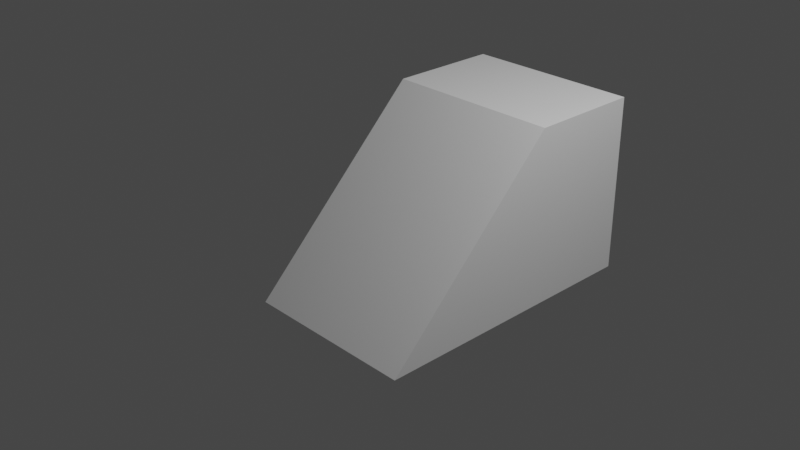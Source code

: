 # Source: ramp.blend  (saved by Blender 3.1.7; exported with 4.5.12 LTS)
import bpy
from mathutils import Matrix  # noqa: F401  (used for matrix-valued properties, if any)

bpy.ops.wm.read_factory_settings(use_empty=True)
scene = bpy.context.scene
scene.name = 'Scene'

# ---- collections
col_collection = bpy.data.collections.new('Collection'); scene.collection.children.link(col_collection)

# ---- world
world_world = bpy.data.worlds.new('World'); scene.world = world_world
world_world.use_nodes = True; world_world.node_tree.nodes.clear()
_N = world_world.node_tree.nodes; _L = world_world.node_tree.links
n0 = _N.new('ShaderNodeOutputWorld'); n0.name = 'World Output'; n0.location = (300, 300)
n1 = _N.new('ShaderNodeBackground'); n1.name = 'Background'; n1.location = (10, 300)
n1.inputs[0].default_value = (0.05088, 0.05088, 0.05088, 1.0)
_L.new(n1.outputs[0], n0.inputs[0])
n0.is_active_output = True
world_world.color = (0.05088, 0.05088, 0.05088)
world_world.use_sun_shadow = False
world_world.sun_shadow_jitter_overblur = 0.0

# ---- cameras
cam_camera = bpy.data.cameras.new('Camera')
cam_camera.clip_end = 100.0
cam_camera.ortho_scale = 7.314

# ---- lights
light_light = bpy.data.lights.new('Light', 'POINT')
light_light.transmission_factor = 0.0
light_light.energy = 1000.0
light_light.shadow_soft_size = 0.1
light_light.shadow_maximum_resolution = 0.006
light_light.use_absolute_resolution = True

# ---- meshes
me_cube_001 = bpy.data.meshes.new('Cube.001')
me_cube_001.from_pydata([(-1.0, -1.0, -1.0), (-1.0, 2.274, -1.0), (-1.0, 1.0, -1.0), (-1.0, 1.0, 1.0), (1.0, -1.0, -1.0), (-1.0, 2.274, 1.0), (1.0, 1.0, -1.0), (1.0, 1.0, 1.0), (1.0, 2.274, -1.0), (1.0, 2.274, 1.0)], [], [(7, 3, 0, 4), (3, 7, 9, 5), (7, 4, 6), (1, 5, 9, 8), (2, 6, 4, 0), (2, 0, 3), (2, 3, 5, 1), (7, 6, 8, 9), (6, 2, 1, 8)])
_uv = me_cube_001.uv_layers.new(name='UVMap')
_uv.uv.foreach_set('vector', [0.625, 0.5, 0.625, 0.25, 0.125, 0.75, 0.375, 0.75, 0.625, 0.25, 0.625, 0.5, 0.625, 0.5, 0.625, 0.25, 0.625, 0.5, 0.375, 0.75, 0.375, 0.5, 0.375, 0.25, 0.625, 0.25, 0.625, 0.5, 0.375, 0.5, 0.125, 0.5, 0.375, 0.5, 0.375, 0.75, 0.125, 0.75, 0.375, 0.25, 0.125, 0.75, 0.625, 0.25, 0.375, 0.25, 0.625, 0.25, 0.625, 0.25, 0.375, 0.25, 0.625, 0.5, 0.375, 0.5, 0.375, 0.5, 0.625, 0.5, 0.375, 0.5, 0.125, 0.5, 0.125, 0.5, 0.375, 0.5])
me_cube_001.use_remesh_fix_poles = True
me_cube_001.use_remesh_preserve_attributes = False
me_cube_001.update()

# ---- objects
ob_light = bpy.data.objects.new('Light', light_light)
ob_camera = bpy.data.objects.new('Camera', cam_camera)
ob_cube = bpy.data.objects.new('Cube', me_cube_001)

# ---- transforms, parenting, visibility, modifiers, constraints
ob_light.location = (4.076, 1.005, 5.904)
ob_light.rotation_euler = (0.6503, 0.05522, 1.866)
ob_light.lock_rotations_4d = False
ob_light.empty_display_type = 'ARROWS'
ob_light.color = (0.0, 0.0, 0.0, 0.0)
ob_light.lineart.crease_threshold = 0.0
ob_camera.location = (7.359, -6.926, 4.958)
ob_camera.rotation_euler = (1.109, 0.0, 0.8149)
ob_camera.lock_rotations_4d = False
ob_camera.empty_display_type = 'ARROWS'
ob_camera.color = (0.0, 0.0, 0.0, 0.0)
ob_camera.display_type = 'WIRE'
ob_camera.lineart.crease_threshold = 0.0
ob_cube.location = (0.0, 0.0, 0.0)
_m = ob_cube.modifiers.new('Triangulate', 'TRIANGULATE')

# ---- collection membership
col_collection.objects.link(ob_light)
col_collection.objects.link(ob_camera)
col_collection.objects.link(ob_cube)

# ---- scene / render settings (as saved in the file)
scene.camera = ob_camera
scene.frame_start = 1; scene.frame_end = 250; scene.frame_set(1)
scene.render.engine = 'BLENDER_EEVEE_NEXT'
scene.cycles.sampling_pattern = 'TABULATED_SOBOL'
scene.cycles.use_light_tree = False
scene.view_settings.view_transform = 'Filmic'
bpy.context.view_layer.update()

